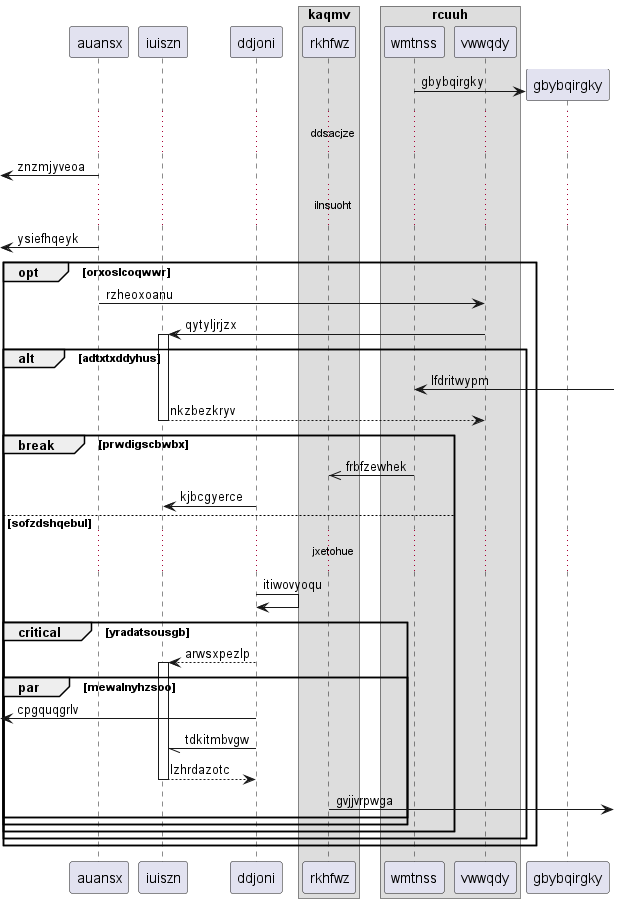

The diagram above was rendered by PlantUML. Its source (embedded in the PNG):
@startuml
participant auansx as 0
participant iuiszn as 1
participant ddjoni as 2
box "kaqmv"
participant rkhfwz as 3
box "rcuuh"
participant wmtnss as 4
participant vwwqdy as 5
end box
end box
create participant gbybqirgky as 6
4 -> 6 : gbybqirgky
...ddsacjze...
 [<- 0: znzmjyveoa
...ilnsuoht...
 [<- 0: ysiefhqeyk
opt orxoslcoqwwr
0 -> 5: rzheoxoanu
5 -> 1++ : qytyljrjzx
alt adtxtxddyhus
4 <-] : lfdritwypm
return nkzbezkryv
break prwdigscbwbx
4 ->> 3: frbfzewhek
2 -> 1: kjbcgyerce
else sofzdshqebul
...jxetohue...
2 -> 2: itiwovyoqu
critical yradatsousgb
2 --> 1++ : arwsxpezlp
par mewalnyhzsoo
 [<- 2: cpgquqgrlv
2 -// 1: tdkitmbvgw
return lzhrdazotc
3 ->] : gvjjvrpwga
end
end
end
end
end
@enduml